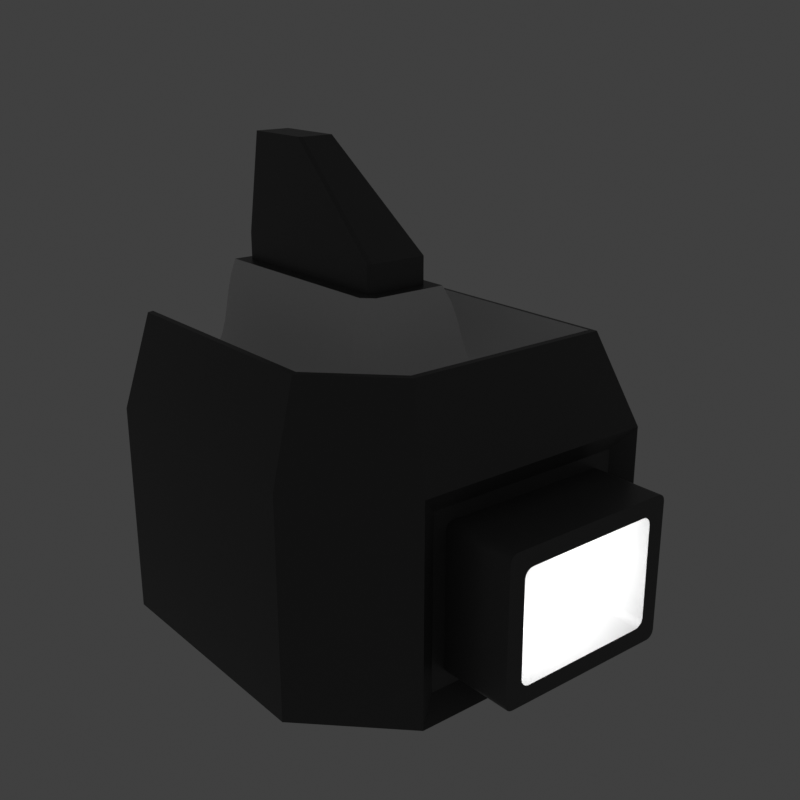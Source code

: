 # Source: Base.blend  (saved by Blender 2.82.1; exported with 4.5.12 LTS)
import bpy
from mathutils import Matrix  # noqa: F401  (used for matrix-valued properties, if any)

bpy.ops.wm.read_factory_settings(use_empty=True)
scene = bpy.context.scene
scene.name = 'Scene'

# ---- collections
col_collection = bpy.data.collections.new('Collection'); scene.collection.children.link(col_collection)
col_entity_preview = bpy.data.collections.new('Entity Preview')  # instanced only; not linked into the scene

# ---- materials (node trees are filled in below, after node groups)
mat_affiliation = bpy.data.materials.new('Affiliation')
mat_affiliation.diffuse_color = (0.8019, 0.265, 0.1679, 1.0)
mat_material = bpy.data.materials.new('Material')
mat_material.alpha_threshold = 0.0
mat_material.diffuse_color = (0.4869, 0.4869, 0.4869, 1.0)
mat_material.line_color = (0.0, 0.0, 0.0, 1.0)

# ---- node groups
ng_auto_smooth = bpy.data.node_groups.new('Auto Smooth', 'GeometryNodeTree')
_s = ng_auto_smooth.interface.new_socket(name='Geometry', in_out='OUTPUT', socket_type='NodeSocketGeometry')
_s = ng_auto_smooth.interface.new_socket(name='Geometry', in_out='INPUT', socket_type='NodeSocketGeometry')
_s = ng_auto_smooth.interface.new_socket(name='Angle', in_out='INPUT', socket_type='NodeSocketFloat')
_s.subtype = 'ANGLE'
_s.min_value = 0.0
_s.max_value = 3.142
ng_auto_smooth.is_modifier = True
_N = ng_auto_smooth.nodes; _L = ng_auto_smooth.links
n0 = _N.new('NodeGroupOutput'); n0.name = 'Group Output'; n0.location = (480, -100)
n1 = _N.new('NodeGroupInput'); n1.name = 'Group Input'; n1.location = (-420, -300)
n2 = _N.new('NodeGroupInput'); n2.name = 'Group Input.001'; n2.location = (-60, -100)
n3 = _N.new('GeometryNodeSetShadeSmooth'); n3.name = 'Set Shade Smooth'; n3.location = (120, -100)
n3.domain = 'EDGE'
n4 = _N.new('GeometryNodeSetShadeSmooth'); n4.name = 'Set Shade Smooth.001'; n4.location = (300, -100)
n5 = _N.new('GeometryNodeInputMeshEdgeAngle'); n5.name = 'Edge Angle'; n5.location = (-420, -220)
n6 = _N.new('GeometryNodeInputEdgeSmooth'); n6.name = 'Is Edge Smooth'; n6.location = (-60, -160)
n7 = _N.new('GeometryNodeInputShadeSmooth'); n7.name = 'Is Face Smooth'; n7.location = (-240, -340)
n8 = _N.new('FunctionNodeBooleanMath'); n8.name = 'Boolean Math'; n8.location = (-60, -220)
n9 = _N.new('FunctionNodeCompare'); n9.name = 'Compare'; n9.location = (-240, -180)
n9.operation = 'LESS_EQUAL'
_L.new(n5.outputs[0], n9.inputs[0])
_L.new(n4.outputs[0], n0.inputs[0])
_L.new(n1.outputs[1], n9.inputs[1])
_L.new(n9.outputs[0], n8.inputs[0])
_L.new(n7.outputs[0], n8.inputs[1])
_L.new(n2.outputs[0], n3.inputs[0])
_L.new(n6.outputs[0], n3.inputs[1])
_L.new(n3.outputs[0], n4.inputs[0])
_L.new(n8.outputs[0], n3.inputs[2])
n0.is_active_output = True

# ---- material node trees
mat_affiliation.use_nodes = True; mat_affiliation.node_tree.nodes.clear()
_N = mat_affiliation.node_tree.nodes; _L = mat_affiliation.node_tree.links
n0 = _N.new('ShaderNodeOutputMaterial'); n0.name = 'Material Output'; n0.location = (300, 300)
n1 = _N.new('ShaderNodeBsdfPrincipled'); n1.name = 'Principled BSDF'; n1.location = (10, 300)
n1.distribution = 'GGX'
n1.subsurface_method = 'BURLEY'
n1.inputs[3].default_value = 1.45
n1.inputs[27].default_value = (0.0, 0.0, 0.0, 1.0)
n1.inputs[28].default_value = 1.0
_L.new(n1.outputs[0], n0.inputs[0])
n0.is_active_output = True
mat_material.use_nodes = True; mat_material.node_tree.nodes.clear()
_N = mat_material.node_tree.nodes; _L = mat_material.node_tree.links
n0 = _N.new('ShaderNodeOutputMaterial'); n0.name = 'Material Output'; n0.location = (300, 300)
n1 = _N.new('ShaderNodeBsdfPrincipled'); n1.name = 'Principled BSDF'; n1.location = (10, 300)
n1.distribution = 'GGX'
n1.subsurface_method = 'BURLEY'
n1.inputs[0].default_value = (0.07324, 0.07324, 0.07324, 1.0)
n1.inputs[2].default_value = 0.4
n1.inputs[3].default_value = 1.45
n1.inputs[27].default_value = (0.0, 0.0, 0.0, 1.0)
n1.inputs[28].default_value = 1.0
_L.new(n1.outputs[0], n0.inputs[0])
n0.is_active_output = True

# ---- world
world_world = bpy.data.worlds.new('World'); scene.world = world_world
world_world.use_nodes = True; world_world.node_tree.nodes.clear()
_N = world_world.node_tree.nodes; _L = world_world.node_tree.links
n0 = _N.new('ShaderNodeOutputWorld'); n0.name = 'World Output'; n0.location = (300, 300)
n1 = _N.new('ShaderNodeBackground'); n1.name = 'Background'; n1.location = (10, 300)
n1.inputs[0].default_value = (0.05088, 0.05088, 0.05088, 1.0)
_L.new(n1.outputs[0], n0.inputs[0])
n0.is_active_output = True
world_world.color = (0.05088, 0.05088, 0.05088)
world_world.use_sun_shadow = False
world_world.sun_shadow_jitter_overblur = 0.0

# ---- cameras
cam_camera_001 = bpy.data.cameras.new('Camera.001')

# ---- lights
light_point = bpy.data.lights.new('Point', 'POINT')
light_point.transmission_factor = 0.0
light_point.shadow_soft_size = 0.25
light_point.shadow_maximum_resolution = 0.006
light_point.use_absolute_resolution = True

# ---- meshes
me_cube_001 = bpy.data.meshes.new('Cube.001')
me_cube_001.from_pydata([(-1.0, 1.0, -1.0), (1.0, 1.0, -1.0), (-1.0, -0.5, -1.0), (-1.0, 1.0, 0.25), (-0.1792, 0.9292, 1.0), (-0.777, 1.0, 0.7515), (-0.7476, 1.0, 0.6806), (-0.7198, 1.0, 0.6073), (-0.6889, 1.0, 0.5388), (-0.6503, 1.0, 0.4828), (-0.5993, 1.0, 0.4465), (-0.5312, 1.0, 0.4375), (-0.4535, 1.0, 0.459), (-0.3996, 1.0, 0.5038), (-0.3638, 1.0, 0.5673), (-0.3401, 1.0, 0.6447), (-0.3228, 1.0, 0.7313), (-0.3059, 1.0, 0.8226), (-0.2836, 1.0, 0.9137), (0.1792, -0.1792, 1.0), (0.2836, -0.2836, 0.9137), (0.3059, -0.3059, 0.8226), (0.3228, -0.3228, 0.7313), (0.3401, -0.3401, 0.6447), (0.3638, -0.3638, 0.5673), (0.3996, -0.3996, 0.5038), (0.4535, -0.4535, 0.459), (0.5312, -0.5312, 0.4375), (0.5993, -0.5993, 0.4465), (0.6503, -0.6503, 0.4828), (0.6889, -0.6889, 0.5388), (0.7198, -0.7198, 0.6073), (0.7476, -0.7476, 0.6806), (0.777, -0.777, 0.7515), (0.1792, 0.9292, 1.0), (1.0, 1.0, 0.25), (0.2836, 1.0, 0.9137), (0.3059, 1.0, 0.8226), (0.3228, 1.0, 0.7313), (0.3401, 1.0, 0.6447), (0.3638, 1.0, 0.5673), (0.3996, 1.0, 0.5038), (0.4535, 1.0, 0.459), (0.5312, 1.0, 0.4375), (0.5993, 1.0, 0.4465), (0.6503, 1.0, 0.4828), (0.6889, 1.0, 0.5388), (0.7198, 1.0, 0.6073), (0.7476, 1.0, 0.6806), (0.777, 1.0, 0.7515), (-0.1792, -0.16, 1.0), (-1.0, -0.5, 0.25), (-0.2836, -0.2032, 0.9137), (-0.3059, -0.2125, 0.8226), (-0.3228, -0.2195, 0.7313), (-0.3401, -0.2267, 0.6447), (-0.3638, -0.2365, 0.5673), (-0.3996, -0.2513, 0.5038), (-0.4535, -0.2736, 0.459), (-0.5312, -0.3058, 0.4375), (-0.5993, -0.334, 0.4465), (-0.6503, -0.3552, 0.4828), (-0.6889, -0.3712, 0.5388), (-0.7198, -0.384, 0.6073), (-0.7476, -0.3955, 0.6806), (-0.777, -0.4076, 0.7515), (-0.16, -0.1792, 1.0), (-0.2032, -0.2836, 0.9137), (-0.2125, -0.3059, 0.8226), (-0.2195, -0.3228, 0.7313), (-0.2267, -0.3401, 0.6447), (-0.2365, -0.3638, 0.5673), (-0.2513, -0.3996, 0.5038), (-0.2736, -0.4535, 0.459), (-0.3058, -0.5312, 0.4375), (-0.334, -0.5993, 0.4465), (-0.3552, -0.6503, 0.4828), (-0.3712, -0.6889, 0.5388), (-0.384, -0.7198, 0.6073), (-0.3955, -0.7476, 0.6806), (-0.4076, -0.777, 0.7515), (-0.8244, 1.0, 0.7769), (-0.7936, 1.0, 0.7801), (0.7936, -0.7936, 0.7801), (0.8244, -0.8244, 0.7769), (0.7936, 1.0, 0.7801), (0.8244, 1.0, 0.7769), (-0.7936, -0.4145, 0.7801), (-0.8244, -0.4272, 0.7769), (-0.4272, -0.8244, 0.7769), (-0.4145, -0.7936, 0.7801), (1.0, -1.0, -1.0), (-0.5, -1.0, -1.0), (-0.5, -1.0, 0.25), (1.0, -1.0, 0.25), (0.8756, -0.9185, -0.8756), (-0.3756, -0.9185, -0.8756), (-0.3756, -0.9185, 0.1256), (0.8756, -0.9185, 0.1256), (0.25, 1.0, 1.0), (0.25, -0.25, 1.0), (-0.1893, -0.25, 1.0), (-0.25, -0.1893, 1.0), (-0.25, 1.0, 1.0), (0.09859, 0.9292, 1.722), (0.09859, 0.5038, 1.722), (-0.09309, 0.5038, 1.722), (-0.1123, 0.523, 1.722), (-0.1123, 0.9292, 1.722), (0.1792, -0.1792, 1.156), (-0.16, -0.1792, 1.156), (-0.1792, -0.16, 1.156), (-0.1792, 0.9292, 1.156), (0.1792, 0.9292, 1.156), (0.7963, -0.9185, -0.7537), (0.7537, -0.9185, -0.7963), (0.8264, -0.9185, -0.8264), (0.793, -0.9185, -0.77), (0.7838, -0.9185, -0.7838), (0.77, -0.9185, -0.793), (-0.2537, -0.9185, -0.7963), (-0.2963, -0.9185, -0.7537), (-0.3264, -0.9185, -0.8264), (-0.27, -0.9185, -0.793), (-0.2838, -0.9185, -0.7838), (-0.293, -0.9185, -0.77), (0.7537, -0.9185, 0.04627), (0.7963, -0.9185, 0.003667), (0.8264, -0.9185, 0.07639), (0.77, -0.9185, 0.04302), (0.7838, -0.9185, 0.03379), (0.793, -0.9185, 0.01997), (-0.2963, -0.9185, 0.003667), (-0.2537, -0.9185, 0.04627), (-0.3264, -0.9185, 0.07639), (-0.293, -0.9185, 0.01997), (-0.2838, -0.9185, 0.03379), (-0.27, -0.9185, 0.04302), (0.6974, -1.36, -0.646), (0.646, -1.36, -0.693), (0.6922, -1.36, -0.664), (0.6806, -1.36, -0.6793), (0.6643, -1.36, -0.6895), (-0.146, -1.36, -0.6974), (-0.193, -1.36, -0.646), (-0.164, -1.36, -0.6922), (-0.1793, -1.36, -0.6806), (-0.1895, -1.36, -0.6643), (-0.1974, -1.36, -0.104), (-0.146, -1.36, -0.05697), (-0.1922, -1.36, -0.08599), (-0.1806, -1.36, -0.07074), (-0.1643, -1.36, -0.06055), (0.646, -1.36, -0.05256), (0.693, -1.36, -0.104), (0.664, -1.36, -0.05783), (0.6793, -1.36, -0.06945), (0.6895, -1.36, -0.08566), (0.7963, -1.36, -0.7493), (0.7493, -1.36, -0.7963), (0.7927, -1.36, -0.7672), (0.7825, -1.36, -0.7825), (0.7672, -1.36, -0.7927), (-0.2493, -1.36, -0.7963), (-0.2963, -1.36, -0.7493), (-0.2672, -1.36, -0.7927), (-0.2825, -1.36, -0.7825), (-0.2927, -1.36, -0.7672), (-0.2963, -1.36, -0.0007448), (-0.2493, -1.36, 0.04627), (-0.2927, -1.36, 0.01725), (-0.2825, -1.36, 0.0325), (-0.2672, -1.36, 0.04269), (0.7493, -1.36, 0.04627), (0.7963, -1.36, -0.0007448), (0.7672, -1.36, 0.04269), (0.7825, -1.36, 0.0325), (0.7927, -1.36, 0.01725), (0.6504, -0.05837, -0.693), (0.693, -0.05837, -0.6504), (0.6667, -0.05837, -0.6898), (0.6806, -0.05837, -0.6806), (0.6898, -0.05837, -0.6667), (-0.193, -0.05837, -0.6504), (-0.1504, -0.05837, -0.693), (-0.1898, -0.05837, -0.6667), (-0.1806, -0.05837, -0.6806), (-0.1667, -0.05837, -0.6898), (-0.1504, -0.05837, -0.05697), (-0.193, -0.05837, -0.09957), (-0.1667, -0.05837, -0.06021), (-0.1806, -0.05837, -0.06945), (-0.1898, -0.05837, -0.08327), (0.693, -0.05837, -0.09957), (0.6504, -0.05837, -0.05697), (0.6898, -0.05837, -0.08327), (0.6806, -0.05837, -0.06945), (0.6667, -0.05837, -0.06021)], [], [(92, 93, 51, 2), (110, 109, 105, 106), (128, 127, 114, 116, 95, 98), (1, 35, 94, 91), (33, 80, 90, 83), (0, 1, 91, 92, 2), (99, 100, 20, 36), (36, 20, 21, 37), (37, 21, 22, 38), (38, 22, 23, 39), (39, 23, 24, 40), (40, 24, 25, 41), (41, 25, 26, 42), (42, 26, 27, 43), (43, 27, 28, 44), (44, 28, 29, 45), (45, 29, 30, 46), (46, 30, 31, 47), (47, 31, 32, 48), (48, 32, 33, 49), (86, 84, 94, 35), (84, 89, 93, 94), (101, 102, 52, 67), (67, 52, 53, 68), (68, 53, 54, 69), (69, 54, 55, 70), (70, 55, 56, 71), (71, 56, 57, 72), (72, 57, 58, 73), (73, 58, 59, 74), (74, 59, 60, 75), (75, 60, 61, 76), (76, 61, 62, 77), (77, 62, 63, 78), (78, 63, 64, 79), (79, 64, 65, 80), (89, 88, 51, 93), (102, 103, 18, 52), (52, 18, 17, 53), (53, 17, 16, 54), (54, 16, 15, 55), (55, 15, 14, 56), (56, 14, 13, 57), (57, 13, 12, 58), (58, 12, 11, 59), (59, 11, 10, 60), (60, 10, 9, 61), (61, 9, 8, 62), (62, 8, 7, 63), (63, 7, 6, 64), (64, 6, 5, 65), (88, 81, 3, 51), (0, 3, 81, 82, 5, 6, 7, 8, 9, 10, 11, 12, 13, 14, 15, 16, 17, 18, 103, 99, 36, 37, 38, 39, 40, 41, 42, 43, 44, 45, 46, 47, 48, 49, 85, 86, 35, 1), (100, 101, 67, 20), (20, 67, 68, 21), (21, 68, 69, 22), (22, 69, 70, 23), (23, 70, 71, 24), (24, 71, 72, 25), (25, 72, 73, 26), (26, 73, 74, 27), (27, 74, 75, 28), (28, 75, 76, 29), (29, 76, 77, 30), (30, 77, 78, 31), (31, 78, 79, 32), (32, 79, 80, 33), (49, 33, 83, 85), (80, 65, 87, 90), (2, 51, 3, 0), (84, 86, 85, 83), (88, 89, 90, 87), (81, 88, 87, 82), (89, 84, 83, 90), (65, 5, 82, 87), (95, 96, 92, 91), (97, 98, 94, 93), (98, 95, 91, 94), (96, 97, 93, 92), (114, 127, 174, 158), (139, 143, 163, 159), (132, 121, 164, 168), (126, 133, 169, 173), (148, 144, 183, 189), (116, 115, 120, 122, 96, 95), (122, 121, 132, 134, 97, 96), (134, 133, 126, 128, 98, 97), (138, 154, 193, 179), (178, 180, 181, 182, 179, 193, 195, 196, 197, 194, 188, 190, 191, 192, 189, 183, 185, 186, 187, 184), (143, 139, 178, 184), (153, 149, 188, 194), (144, 148, 168, 164), (149, 153, 173, 169), (154, 138, 158, 174), (34, 19, 100, 99), (66, 50, 102, 101), (50, 4, 103, 102), (19, 66, 101, 100), (4, 34, 99, 103), (104, 108, 107, 106, 105), (111, 110, 106, 107), (113, 112, 108, 104), (112, 111, 107, 108), (109, 113, 104, 105), (19, 34, 113, 109), (4, 50, 111, 112), (34, 4, 112, 113), (50, 66, 110, 111), (66, 19, 109, 110), (114, 117, 116), (117, 118, 116), (118, 119, 116), (119, 115, 116), (120, 123, 122), (123, 124, 122), (124, 125, 122), (125, 121, 122), (126, 129, 128), (129, 130, 128), (130, 131, 128), (131, 127, 128), (132, 135, 134), (135, 136, 134), (136, 137, 134), (137, 133, 134), (126, 173, 175, 129), (129, 175, 176, 130), (130, 176, 177, 131), (131, 177, 174, 127), (159, 115, 119, 162), (162, 119, 118, 161), (161, 118, 117, 160), (160, 117, 114, 158), (164, 121, 125, 167), (167, 125, 124, 166), (166, 124, 123, 165), (165, 123, 120, 163), (169, 133, 137, 172), (172, 137, 136, 171), (171, 136, 135, 170), (170, 135, 132, 168), (158, 138, 140, 160), (160, 140, 141, 161), (161, 141, 142, 162), (162, 142, 139, 159), (144, 164, 167, 147), (147, 167, 166, 146), (146, 166, 165, 145), (145, 165, 163, 143), (168, 148, 150, 170), (170, 150, 151, 171), (171, 151, 152, 172), (172, 152, 149, 169), (154, 174, 177, 157), (157, 177, 176, 156), (156, 176, 175, 155), (155, 175, 173, 153), (138, 179, 182, 140), (140, 182, 181, 141), (141, 181, 180, 142), (142, 180, 178, 139), (183, 144, 147, 185), (185, 147, 146, 186), (186, 146, 145, 187), (187, 145, 143, 184), (188, 149, 152, 190), (190, 152, 151, 191), (191, 151, 150, 192), (192, 150, 148, 189), (193, 154, 157, 195), (195, 157, 156, 196), (196, 156, 155, 197), (197, 155, 153, 194), (120, 115, 159, 163)])
me_cube_001.polygons.foreach_set('use_smooth', [True] * 174)
me_cube_001.polygons.foreach_set('material_index', [1, 1, 1, 1, 0, 1, 0, 0, 0, 0, 0, 0, 0, 0, 0, 0, 0, 0, 0, 0, 1, 1, 0, 0, 0, 0, 0, 0, 0, 0, 0, 0, 0, 0, 0, 0, 1, 0, 0, 0, 0, 0, 0, 0, 0, 0, 0, 0, 0, 0, 0, 1, 1, 0, 0, 0, 0, 0, 0, 0, 0, 0, 0, 0, 0, 0, 0, 0, 0, 1, 1, 1, 1, 1, 0, 1, 1, 1, 1, 1, 1, 1, 1, 0, 1, 1, 1, 0, 0, 0, 0, 1, 1, 1, 1, 1, 1, 1, 1, 1, 1, 1, 1, 1, 1, 1, 1, 1, 1, 1, 1, 1, 1, 1, 1, 1, 1, 1, 1, 1, 1, 1, 1, 1, 1, 1, 1, 1, 1, 1, 1, 1, 1, 1, 1, 1, 1, 1, 1, 1, 1, 1, 1, 1, 1, 1, 1, 1, 1, 1, 1, 1, 1, 1, 1, 1, 1, 0, 0, 0, 0, 0, 0, 0, 0, 0, 0, 0, 0, 0, 0, 0, 0, 1])
_k = set([(81, 88), (82, 87), (83, 85), (83, 90), (84, 86), (84, 89), (87, 90), (88, 89)])
me_cube_001.attributes.new('sharp_edge', 'BOOLEAN', 'EDGE').data.foreach_set('value', [ (min(e.vertices), max(e.vertices)) in _k for e in me_cube_001.edges])
_uv = me_cube_001.uv_layers.new(name='UVMap')
_uv.uv.foreach_set('vector', [0.375, 0.9375, 0.5312, 0.9375, 0.5312, 1.0, 0.375, 1.0, 0.77, 0.6474, 0.7276, 0.6474, 0.7276, 0.6474, 0.77, 0.6474, 0.5095, 0.7717, 0.5005, 0.7755, 0.4058, 0.7755, 0.3967, 0.7717, 0.3906, 0.7656, 0.5157, 0.7656, 0.375, 0.5, 0.5312, 0.5, 0.5312, 0.75, 0.375, 0.75, 0.5939, 0.7779, 0.5939, 0.926, 0.5975, 0.9268, 0.5975, 0.7758, 0.125, 0.5, 0.375, 0.5, 0.375, 0.75, 0.1875, 0.75, 0.125, 0.6875, 0.7188, 0.5, 0.7188, 0.6562, 0.7146, 0.6604, 0.6811, 0.4701, 0.6811, 0.4701, 0.7146, 0.6604, 0.7118, 0.6632, 0.6755, 0.4711, 0.6755, 0.4711, 0.7118, 0.6632, 0.7097, 0.6653, 0.6702, 0.4718, 0.6702, 0.4718, 0.7097, 0.6653, 0.7075, 0.6675, 0.6652, 0.4725, 0.6652, 0.4725, 0.7075, 0.6675, 0.7045, 0.6705, 0.66, 0.4735, 0.66, 0.4735, 0.7045, 0.6705, 0.7001, 0.6749, 0.6544, 0.475, 0.6544, 0.475, 0.7001, 0.6749, 0.6933, 0.6817, 0.648, 0.4772, 0.648, 0.4772, 0.6933, 0.6817, 0.625, 0.6914, 0.6016, 0.4805, 0.6016, 0.4805, 0.625, 0.6914, 0.5558, 0.6999, 0.5558, 0.4833, 0.5558, 0.4833, 0.5558, 0.6999, 0.5603, 0.7063, 0.5603, 0.4854, 0.5603, 0.4854, 0.5603, 0.7063, 0.5674, 0.7111, 0.5674, 0.487, 0.5674, 0.487, 0.5674, 0.7111, 0.5759, 0.715, 0.5759, 0.4883, 0.5759, 0.4883, 0.5759, 0.715, 0.5851, 0.7185, 0.5851, 0.4895, 0.5851, 0.4895, 0.5851, 0.7185, 0.5939, 0.7221, 0.5939, 0.4907, 0.5971, 0.4927, 0.5971, 0.728, 0.5312, 0.75, 0.5312, 0.5, 0.5971, 0.772, 0.5971, 0.9284, 0.5312, 0.9375, 0.5312, 0.75, 0.7737, 0.6562, 0.7812, 0.6487, 0.7854, 0.6504, 0.7754, 0.6604, 0.7754, 0.6604, 0.7854, 0.6504, 0.7882, 0.6516, 0.7766, 0.6632, 0.7766, 0.6632, 0.7882, 0.6516, 0.7903, 0.6524, 0.7774, 0.6653, 0.7774, 0.6653, 0.7903, 0.6524, 0.7925, 0.6533, 0.7783, 0.6675, 0.7783, 0.6675, 0.7925, 0.6533, 0.7955, 0.6546, 0.7796, 0.6705, 0.7796, 0.6705, 0.7955, 0.6546, 0.7999, 0.6564, 0.7814, 0.6749, 0.7814, 0.6749, 0.7999, 0.6564, 0.8067, 0.6592, 0.7842, 0.6817, 0.7842, 0.6817, 0.8067, 0.6592, 0.8578, 0.7047, 0.8297, 0.7328, 0.625, 0.9547, 0.625, 0.9828, 0.5558, 0.9853, 0.5558, 0.9522, 0.5558, 0.9522, 0.5558, 0.9853, 0.5603, 0.9872, 0.5603, 0.9503, 0.5603, 0.9503, 0.5603, 0.9872, 0.5674, 0.9886, 0.5674, 0.9489, 0.5674, 0.9489, 0.5674, 0.9886, 0.5759, 0.9897, 0.5759, 0.9478, 0.5759, 0.9478, 0.5759, 0.9897, 0.5851, 0.9908, 0.5851, 0.9467, 0.5851, 0.9467, 0.5851, 0.9908, 0.5939, 0.9918, 0.5939, 0.9457, 0.5971, 0.9439, 0.5971, 0.9936, 0.5312, 1.0, 0.5312, 0.9375, 0.7812, 0.6487, 0.7812, 0.5, 0.7854, 0.5, 0.7854, 0.6504, 0.7854, 0.6504, 0.7854, 0.5, 0.7882, 0.5, 0.7882, 0.6516, 0.7882, 0.6516, 0.7882, 0.5, 0.7903, 0.5, 0.7903, 0.6524, 0.7903, 0.6524, 0.7903, 0.5, 0.7925, 0.5, 0.7925, 0.6533, 0.7925, 0.6533, 0.7925, 0.5, 0.7955, 0.5, 0.7955, 0.6546, 0.7955, 0.6546, 0.7955, 0.5, 0.7999, 0.5, 0.7999, 0.6564, 0.7999, 0.6564, 0.7999, 0.5, 0.8067, 0.5, 0.8067, 0.6592, 0.8067, 0.6592, 0.8067, 0.5, 0.875, 0.5, 0.875, 0.6632, 0.625, 0.08677, 0.625, 0.25, 0.5558, 0.25, 0.5558, 0.08325, 0.5558, 0.08325, 0.5558, 0.25, 0.5603, 0.25, 0.5603, 0.08061, 0.5603, 0.08061, 0.5603, 0.25, 0.5674, 0.25, 0.5674, 0.07861, 0.5674, 0.07861, 0.5674, 0.25, 0.5759, 0.25, 0.5759, 0.07701, 0.5759, 0.07701, 0.5759, 0.25, 0.5851, 0.25, 0.5851, 0.07557, 0.5851, 0.07557, 0.5851, 0.25, 0.5939, 0.25, 0.5939, 0.07405, 0.5971, 0.07159, 0.5971, 0.25, 0.5312, 0.25, 0.5312, 0.0625, 0.375, 0.25, 0.5312, 0.25, 0.5971, 0.272, 0.5975, 0.2758, 0.5939, 0.2779, 0.5851, 0.2815, 0.5759, 0.285, 0.5674, 0.2889, 0.5603, 0.2937, 0.5558, 0.3001, 0.5547, 0.3086, 0.5574, 0.3183, 0.563, 0.3251, 0.5709, 0.3295, 0.5806, 0.3325, 0.5914, 0.3347, 0.6028, 0.3368, 0.6142, 0.3396, 0.625, 0.3438, 0.625, 0.4062, 0.6811, 0.4701, 0.6755, 0.4711, 0.6702, 0.4718, 0.6652, 0.4725, 0.66, 0.4735, 0.6544, 0.475, 0.648, 0.4772, 0.6016, 0.4805, 0.5558, 0.4833, 0.5603, 0.4854, 0.5674, 0.487, 0.5759, 0.4883, 0.5851, 0.4895, 0.5939, 0.4907, 0.5975, 0.4914, 0.5971, 0.4927, 0.5312, 0.5, 0.375, 0.5, 0.7188, 0.6562, 0.7737, 0.6562, 0.7754, 0.6604, 0.7146, 0.6604, 0.7146, 0.6604, 0.7754, 0.6604, 0.7766, 0.6632, 0.7118, 0.6632, 0.7118, 0.6632, 0.7766, 0.6632, 0.7774, 0.6653, 0.7097, 0.6653, 0.7097, 0.6653, 0.7774, 0.6653, 0.7783, 0.6675, 0.7075, 0.6675, 0.7075, 0.6675, 0.7783, 0.6675, 0.7796, 0.6705, 0.7045, 0.6705, 0.7045, 0.6705, 0.7796, 0.6705, 0.7814, 0.6749, 0.7001, 0.6749, 0.7001, 0.6749, 0.7814, 0.6749, 0.7842, 0.6817, 0.6933, 0.6817, 0.6933, 0.6817, 0.7842, 0.6817, 0.7882, 0.75, 0.6836, 0.75, 0.625, 0.8086, 0.625, 0.9132, 0.5558, 0.9168, 0.5558, 0.8001, 0.5558, 0.8001, 0.5558, 0.9168, 0.5603, 0.9194, 0.5603, 0.7937, 0.5603, 0.7937, 0.5603, 0.9194, 0.5674, 0.9214, 0.5674, 0.7889, 0.5674, 0.7889, 0.5674, 0.9214, 0.5759, 0.923, 0.5759, 0.785, 0.5759, 0.785, 0.5759, 0.923, 0.5851, 0.9244, 0.5851, 0.7815, 0.5851, 0.7815, 0.5851, 0.9244, 0.5939, 0.926, 0.5939, 0.7779, 0.5939, 0.4907, 0.5939, 0.7221, 0.5975, 0.7242, 0.5975, 0.4914, 0.5939, 0.9457, 0.5939, 0.9918, 0.5975, 0.9924, 0.5975, 0.9451, 0.375, 0.0625, 0.5312, 0.0625, 0.5312, 0.25, 0.375, 0.25, 0.5971, 0.728, 0.5971, 0.4927, 0.5975, 0.4914, 0.5975, 0.7242, 0.5971, 0.9936, 0.5971, 0.9439, 0.5975, 0.9451, 0.5975, 0.9924, 0.5971, 0.25, 0.5971, 0.07159, 0.5975, 0.07319, 0.5975, 0.25, 0.5971, 0.9284, 0.5971, 0.772, 0.5975, 0.7758, 0.5975, 0.9268, 0.5939, 0.07405, 0.5939, 0.25, 0.5975, 0.25, 0.5975, 0.07319, 0.3906, 0.7656, 0.3906, 0.9219, 0.375, 0.9375, 0.375, 0.75, 0.5157, 0.9219, 0.5157, 0.7656, 0.5312, 0.75, 0.5312, 0.9375, 0.5157, 0.7656, 0.3906, 0.7656, 0.375, 0.75, 0.5312, 0.75, 0.3906, 0.9219, 0.5157, 0.9219, 0.5312, 0.9375, 0.375, 0.9375, 0.4058, 0.7755, 0.5005, 0.7755, 0.4999, 0.7755, 0.4063, 0.7755, 0.4134, 0.7942, 0.4128, 0.8933, 0.4005, 0.9062, 0.4005, 0.7813, 0.5005, 0.912, 0.4058, 0.912, 0.4063, 0.912, 0.4999, 0.912, 0.5058, 0.7808, 0.5058, 0.9067, 0.5058, 0.9062, 0.5058, 0.7813, 0.487, 0.8991, 0.4192, 0.8991, 0.4187, 0.8991, 0.4876, 0.8991, 0.3967, 0.7717, 0.4005, 0.7808, 0.4005, 0.9067, 0.3967, 0.9158, 0.3906, 0.9219, 0.3906, 0.7656, 0.3967, 0.9158, 0.4058, 0.912, 0.5005, 0.912, 0.5095, 0.9158, 0.5157, 0.9219, 0.3906, 0.9219, 0.5095, 0.9158, 0.5058, 0.9067, 0.5058, 0.7808, 0.5095, 0.7717, 0.5157, 0.7656, 0.5157, 0.9219, 0.4192, 0.7884, 0.487, 0.7884, 0.4876, 0.7884, 0.4187, 0.7884, 0.4134, 0.7937, 0.4135, 0.7917, 0.4139, 0.7889, 0.4167, 0.7885, 0.4187, 0.7884, 0.4876, 0.7884, 0.4896, 0.7885, 0.4924, 0.7889, 0.4927, 0.7917, 0.4929, 0.7937, 0.4929, 0.8938, 0.4927, 0.8958, 0.4924, 0.8986, 0.4896, 0.899, 0.4876, 0.8991, 0.4187, 0.8991, 0.4167, 0.899, 0.4139, 0.8986, 0.4135, 0.8958, 0.4134, 0.8938, 0.4134, 0.8933, 0.4134, 0.7942, 0.4134, 0.7937, 0.4134, 0.8938, 0.4929, 0.7942, 0.4929, 0.8933, 0.4929, 0.8938, 0.4929, 0.7937, 0.4192, 0.8991, 0.487, 0.8997, 0.4999, 0.912, 0.4063, 0.912, 0.4929, 0.8933, 0.4934, 0.7942, 0.5058, 0.7813, 0.5058, 0.9062, 0.487, 0.7884, 0.4192, 0.7878, 0.4063, 0.7755, 0.4999, 0.7755, 0.7276, 0.5089, 0.7276, 0.6474, 0.7188, 0.6562, 0.7188, 0.5, 0.77, 0.6474, 0.7724, 0.645, 0.7812, 0.6487, 0.7737, 0.6562, 0.7724, 0.645, 0.7724, 0.5089, 0.7812, 0.5, 0.7812, 0.6487, 0.7276, 0.6474, 0.77, 0.6474, 0.7737, 0.6562, 0.7188, 0.6562, 0.7724, 0.5089, 0.7276, 0.5089, 0.7188, 0.5, 0.7812, 0.5, 0.7276, 0.5089, 0.7724, 0.5089, 0.7724, 0.645, 0.77, 0.6474, 0.7276, 0.6474, 0.7724, 0.645, 0.77, 0.6474, 0.77, 0.6474, 0.7724, 0.645, 0.7276, 0.5089, 0.7724, 0.5089, 0.7724, 0.5089, 0.7276, 0.5089, 0.7724, 0.5089, 0.7724, 0.645, 0.7724, 0.645, 0.7724, 0.5089, 0.7276, 0.6474, 0.7276, 0.5089, 0.7276, 0.5089, 0.7276, 0.6474, 0.7276, 0.6474, 0.7276, 0.5089, 0.7276, 0.5089, 0.7276, 0.6474, 0.7724, 0.5089, 0.7724, 0.645, 0.7724, 0.645, 0.7724, 0.5089, 0.7276, 0.5089, 0.7724, 0.5089, 0.7724, 0.5089, 0.7276, 0.5089, 0.7724, 0.645, 0.77, 0.6474, 0.77, 0.6474, 0.7724, 0.645, 0.77, 0.6474, 0.7276, 0.6474, 0.7276, 0.6474, 0.77, 0.6474, 0.4058, 0.7755, 0.4038, 0.7755, 0.3967, 0.7717, 0.4038, 0.7755, 0.402, 0.7755, 0.3967, 0.7717, 0.402, 0.7755, 0.4009, 0.7755, 0.3967, 0.7717, 0.4009, 0.7755, 0.4005, 0.7755, 0.3967, 0.7717, 0.4005, 0.9067, 0.4005, 0.9087, 0.3967, 0.9158, 0.4005, 0.9087, 0.4005, 0.9105, 0.3967, 0.9158, 0.4005, 0.9105, 0.4005, 0.9116, 0.3967, 0.9158, 0.4005, 0.9116, 0.4005, 0.912, 0.3967, 0.9158, 0.5058, 0.7808, 0.5058, 0.7788, 0.5095, 0.7717, 0.5058, 0.7788, 0.5058, 0.777, 0.5095, 0.7717, 0.5058, 0.777, 0.5058, 0.7759, 0.5095, 0.7717, 0.5058, 0.7759, 0.5058, 0.7755, 0.5095, 0.7717, 0.5005, 0.912, 0.5025, 0.912, 0.5095, 0.9158, 0.5025, 0.912, 0.5042, 0.912, 0.5095, 0.9158, 0.5042, 0.912, 0.5054, 0.912, 0.5095, 0.9158, 0.5054, 0.912, 0.5058, 0.912, 0.5095, 0.9158, 0.5058, 0.7808, 0.5058, 0.7813, 0.5056, 0.7791, 0.5058, 0.7788, 0.5058, 0.7788, 0.5056, 0.7791, 0.5049, 0.7763, 0.5058, 0.7755, 0.5058, 0.7755, 0.5049, 0.7763, 0.5022, 0.7757, 0.5025, 0.7755, 0.5025, 0.7755, 0.5022, 0.7757, 0.4999, 0.7755, 0.5005, 0.7755, 0.4005, 0.7813, 0.4005, 0.7808, 0.4005, 0.7788, 0.4007, 0.7791, 0.4007, 0.7791, 0.4005, 0.7788, 0.4005, 0.7755, 0.4013, 0.7763, 0.4013, 0.7763, 0.4005, 0.7755, 0.4038, 0.7755, 0.4041, 0.7757, 0.4041, 0.7757, 0.4038, 0.7755, 0.4058, 0.7755, 0.4063, 0.7755, 0.4063, 0.912, 0.4058, 0.912, 0.4038, 0.912, 0.4041, 0.9118, 0.4041, 0.9118, 0.4038, 0.912, 0.4005, 0.912, 0.4013, 0.9112, 0.4013, 0.9112, 0.4005, 0.912, 0.4005, 0.9087, 0.4007, 0.9084, 0.4007, 0.9084, 0.4005, 0.9087, 0.4005, 0.9067, 0.4005, 0.9062, 0.5058, 0.9062, 0.5058, 0.9067, 0.5058, 0.9087, 0.5056, 0.9084, 0.5056, 0.9084, 0.5058, 0.9087, 0.5058, 0.912, 0.5049, 0.9112, 0.5049, 0.9112, 0.5058, 0.912, 0.5025, 0.912, 0.5022, 0.9118, 0.5022, 0.9118, 0.5025, 0.912, 0.5005, 0.912, 0.4999, 0.912, 0.4063, 0.7755, 0.4192, 0.7878, 0.417, 0.7884, 0.4041, 0.7757, 0.4041, 0.7757, 0.417, 0.7884, 0.4134, 0.7884, 0.4013, 0.7763, 0.4013, 0.7763, 0.4134, 0.7884, 0.4136, 0.792, 0.4007, 0.7791, 0.4007, 0.7791, 0.4136, 0.792, 0.4134, 0.7942, 0.4005, 0.7813, 0.4192, 0.8991, 0.4063, 0.912, 0.4041, 0.9118, 0.417, 0.8989, 0.417, 0.8989, 0.4041, 0.9118, 0.4013, 0.9112, 0.4134, 0.8991, 0.4134, 0.8991, 0.4013, 0.9112, 0.4007, 0.9084, 0.4134, 0.8955, 0.4134, 0.8955, 0.4007, 0.9084, 0.4005, 0.9062, 0.4128, 0.8933, 0.4999, 0.912, 0.487, 0.8997, 0.4893, 0.8991, 0.5022, 0.9118, 0.5022, 0.9118, 0.4893, 0.8991, 0.4929, 0.8991, 0.5049, 0.9112, 0.5049, 0.9112, 0.4929, 0.8991, 0.4927, 0.8955, 0.5056, 0.9084, 0.5056, 0.9084, 0.4927, 0.8955, 0.4929, 0.8933, 0.5058, 0.9062, 0.487, 0.7884, 0.4999, 0.7755, 0.5022, 0.7757, 0.4893, 0.7886, 0.4893, 0.7886, 0.5022, 0.7757, 0.5049, 0.7763, 0.4929, 0.7884, 0.4929, 0.7884, 0.5049, 0.7763, 0.5056, 0.7791, 0.4928, 0.792, 0.4928, 0.792, 0.5056, 0.7791, 0.5058, 0.7813, 0.4934, 0.7942, 0.4192, 0.7884, 0.4187, 0.7884, 0.4167, 0.7885, 0.417, 0.7884, 0.417, 0.7884, 0.4167, 0.7885, 0.4139, 0.7889, 0.4134, 0.7884, 0.4134, 0.7884, 0.4139, 0.7889, 0.4135, 0.7917, 0.4136, 0.792, 0.4136, 0.792, 0.4135, 0.7917, 0.4134, 0.7937, 0.4134, 0.7942, 0.4187, 0.8991, 0.4192, 0.8991, 0.417, 0.8989, 0.4167, 0.899, 0.4167, 0.899, 0.417, 0.8989, 0.4134, 0.8991, 0.4139, 0.8986, 0.4139, 0.8986, 0.4134, 0.8991, 0.4134, 0.8955, 0.4135, 0.8958, 0.4135, 0.8958, 0.4134, 0.8955, 0.4134, 0.8933, 0.4134, 0.8938, 0.4929, 0.8938, 0.4929, 0.8933, 0.4927, 0.8955, 0.4927, 0.8958, 0.4927, 0.8958, 0.4927, 0.8955, 0.4929, 0.8991, 0.4924, 0.8986, 0.4924, 0.8986, 0.4929, 0.8991, 0.4893, 0.8991, 0.4896, 0.899, 0.4896, 0.899, 0.4893, 0.8991, 0.487, 0.8991, 0.4876, 0.8991, 0.4876, 0.7884, 0.487, 0.7884, 0.4893, 0.7886, 0.4896, 0.7885, 0.4896, 0.7885, 0.4893, 0.7886, 0.4929, 0.7884, 0.4924, 0.7889, 0.4924, 0.7889, 0.4929, 0.7884, 0.4928, 0.792, 0.4927, 0.7917, 0.4927, 0.7917, 0.4928, 0.792, 0.4929, 0.7942, 0.4929, 0.7937, 0.4005, 0.9067, 0.4005, 0.7808, 0.4005, 0.7813, 0.4005, 0.9062])
me_cube_001.materials.append(mat_affiliation)
me_cube_001.materials.append(mat_material)
me_cube_001.use_remesh_fix_poles = True
me_cube_001.use_remesh_preserve_attributes = False
me_cube_001.use_mirror_vertex_groups = False
me_cube_001.update()

# ---- objects
ob_entity_preview = bpy.data.objects.new('Entity Preview', None)
ob_camera = bpy.data.objects.new('Camera', cam_camera_001)
ob_cube = bpy.data.objects.new('Cube', me_cube_001)
ob_point = bpy.data.objects.new('Point', light_point)

# ---- transforms, parenting, visibility, modifiers, constraints
ob_entity_preview.location = (0.0, 0.0, 0.0)
ob_entity_preview.rotation_euler = (0.0, -0.0, 3.142)
ob_entity_preview.instance_type = 'COLLECTION'
ob_entity_preview.lineart.crease_threshold = 0.0
ob_camera.location = (-3.512, -4.519, 3.379)
ob_camera.rotation_euler = (1.23, -4.375e-05, 5.6)
ob_camera.lineart.crease_threshold = 0.0
ob_cube.location = (0.0, 0.0, 1.0)
ob_cube.lineart.crease_threshold = 0.0
_m = ob_cube.modifiers.new('Auto Smooth', 'NODES')
_m.node_group = ng_auto_smooth
_gi = [s.identifier for s in ng_auto_smooth.interface.items_tree if s.item_type == 'SOCKET' and s.in_out == 'INPUT']
_m[_gi[1]] = 0.5236  # Angle
ob_point.location = (0.25, -0.9584, 0.625)
ob_point.lineart.crease_threshold = 0.0
ob_entity_preview.instance_collection = col_entity_preview

# ---- collection membership
scene.collection.objects.link(ob_entity_preview)
scene.collection.objects.link(ob_camera)
scene.collection.objects.link(ob_cube)
scene.collection.objects.link(ob_point)

# ---- scene / render settings (as saved in the file)
scene.camera = ob_camera
scene.frame_start = 1; scene.frame_end = 250; scene.frame_set(0)
scene.render.engine = 'CYCLES'
scene.render.resolution_x = 256
scene.render.resolution_y = 256
scene.cycles.samples = 512
scene.cycles.sampling_pattern = 'TABULATED_SOBOL'
scene.cycles.use_adaptive_sampling = False
scene.cycles.use_light_tree = False
scene.view_settings.view_transform = 'Standard'
bpy.context.view_layer.update()
